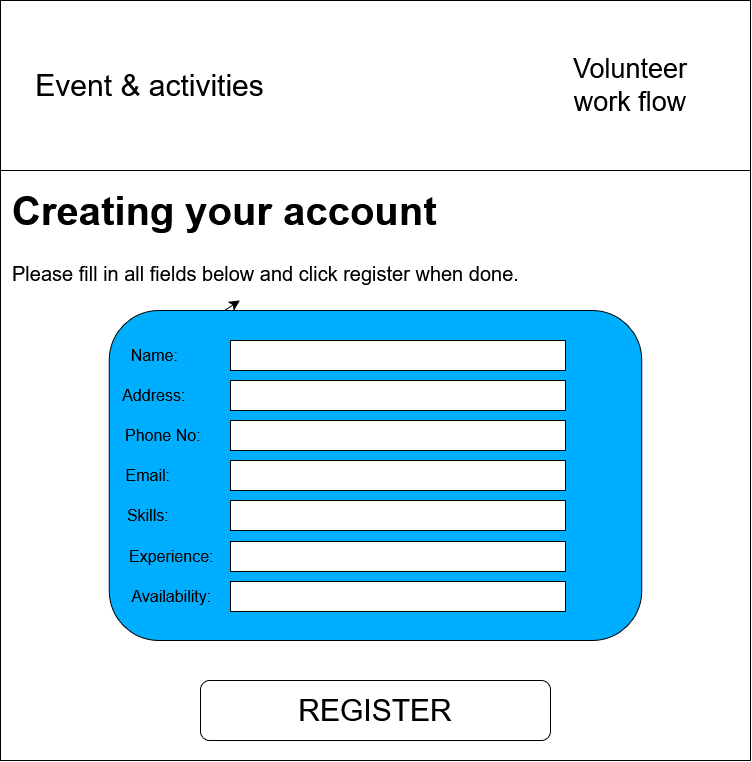

The diagram above was exported from draw.io. Its source (the exported page's mxGraphModel, read from the mxfile embedded in the PNG):
<mxGraphModel dx="812" dy="1102" grid="1" gridSize="10" guides="1" tooltips="1" connect="1" arrows="1" fold="1" page="1" pageScale="1" pageWidth="850" pageHeight="1100" math="0" shadow="0">
  <root>
    <mxCell id="wD8EFGLFqkyIi2CslS5D-0" />
    <mxCell id="wD8EFGLFqkyIi2CslS5D-1" parent="wD8EFGLFqkyIi2CslS5D-0" />
    <mxCell id="wD8EFGLFqkyIi2CslS5D-2" parent="wD8EFGLFqkyIi2CslS5D-1" style="rounded=0;whiteSpace=wrap;html=1;fillColor=light-dark(#FFFFFF,#FFFFFF);" value="" vertex="1">
      <mxGeometry height="760" width="750" x="40" y="40" as="geometry" />
    </mxCell>
    <mxCell id="wD8EFGLFqkyIi2CslS5D-3" parent="wD8EFGLFqkyIi2CslS5D-1" style="rounded=0;whiteSpace=wrap;html=1;fillColor=light-dark(#FFFFFF,#00AEFF);fontSize=30;align=left;" value="&amp;nbsp; &amp;nbsp; Event &amp;amp; activities" vertex="1">
      <mxGeometry height="170" width="750" x="40" y="40" as="geometry" />
    </mxCell>
    <mxCell id="wD8EFGLFqkyIi2CslS5D-4" parent="wD8EFGLFqkyIi2CslS5D-1" style="text;html=1;whiteSpace=wrap;strokeColor=none;fillColor=none;align=center;verticalAlign=middle;rounded=0;fontSize=27;" value="Volunteer work flow" vertex="1">
      <mxGeometry height="100" width="180" x="580" y="75" as="geometry" />
    </mxCell>
    <mxCell id="wD8EFGLFqkyIi2CslS5D-6" parent="wD8EFGLFqkyIi2CslS5D-1" style="rounded=1;whiteSpace=wrap;html=1;roundedPerimeter=1;fillColor=light-dark(#FFFFFF,#00AEFF);fontSize=30;" value="REGISTER" vertex="1">
      <mxGeometry height="60" width="350" x="240" y="720" as="geometry" />
    </mxCell>
    <mxCell id="wD8EFGLFqkyIi2CslS5D-7" parent="wD8EFGLFqkyIi2CslS5D-1" style="text;html=1;whiteSpace=wrap;overflow=hidden;rounded=0;fontColor=light-dark(#000000,#000000);fontSize=20;" value="&lt;h1 style=&quot;margin-top: 0px;&quot;&gt;Creating your account&lt;/h1&gt;&lt;p&gt;Please fill in all fields below and click register when done.&lt;/p&gt;" vertex="1">
      <mxGeometry height="120" width="640" x="50" y="220" as="geometry" />
    </mxCell>
    <mxCell id="gOYFuU8q2uvfyMnP0Q47-1" edge="1" parent="wD8EFGLFqkyIi2CslS5D-1" source="gOYFuU8q2uvfyMnP0Q47-0" style="edgeStyle=none;curved=1;rounded=0;curveGeometry=1;orthogonalLoop=1;jettySize=auto;html=1;fontSize=12;defaultLabelBackgroundColor=page;labelPadding=0 4;startSize=8;endSize=8;" target="wD8EFGLFqkyIi2CslS5D-7" value="">
      <mxGeometry relative="1" as="geometry" />
    </mxCell>
    <mxCell id="gOYFuU8q2uvfyMnP0Q47-26" parent="wD8EFGLFqkyIi2CslS5D-1" style="rounded=1;whiteSpace=wrap;html=1;fillColor=light-dark(#00AEFF,#00AEFF);" value="" vertex="1">
      <mxGeometry height="330" width="532.5" x="148.75" y="350" as="geometry" />
    </mxCell>
    <mxCell id="gOYFuU8q2uvfyMnP0Q47-0" parent="wD8EFGLFqkyIi2CslS5D-1" style="text;html=1;whiteSpace=wrap;strokeColor=none;fillColor=none;align=center;verticalAlign=middle;rounded=0;fontSize=16;fontColor=light-dark(#000000,#000000);" value="Name:&amp;nbsp;" vertex="1">
      <mxGeometry height="30" width="72.5" x="160" y="380" as="geometry" />
    </mxCell>
    <mxCell id="gOYFuU8q2uvfyMnP0Q47-2" parent="wD8EFGLFqkyIi2CslS5D-1" style="text;html=1;whiteSpace=wrap;strokeColor=none;fillColor=none;align=center;verticalAlign=middle;rounded=0;fontSize=16;fontColor=light-dark(#000000,#000000);" value="Address:&amp;nbsp;" vertex="1">
      <mxGeometry height="30" width="60" x="166.25" y="420" as="geometry" />
    </mxCell>
    <mxCell id="gOYFuU8q2uvfyMnP0Q47-3" parent="wD8EFGLFqkyIi2CslS5D-1" style="text;html=1;whiteSpace=wrap;strokeColor=none;fillColor=none;align=center;verticalAlign=middle;rounded=0;fontSize=16;fontColor=light-dark(#000000,#000000);" value="Phone No:&amp;nbsp;" vertex="1">
      <mxGeometry height="30" width="130" x="140" y="460" as="geometry" />
    </mxCell>
    <mxCell id="gOYFuU8q2uvfyMnP0Q47-4" parent="wD8EFGLFqkyIi2CslS5D-1" style="text;html=1;whiteSpace=wrap;strokeColor=none;fillColor=none;align=center;verticalAlign=middle;rounded=0;fontSize=16;fontColor=light-dark(#000000,#000000);" value="Email:&amp;nbsp;" vertex="1">
      <mxGeometry height="30" width="60" x="160" y="500" as="geometry" />
    </mxCell>
    <mxCell id="gOYFuU8q2uvfyMnP0Q47-5" parent="wD8EFGLFqkyIi2CslS5D-1" style="text;html=1;whiteSpace=wrap;strokeColor=none;fillColor=none;align=center;verticalAlign=middle;rounded=0;fontSize=16;fontColor=light-dark(#000000,#000000);" value="Skills:&amp;nbsp;" vertex="1">
      <mxGeometry height="30" width="60" x="160" y="540" as="geometry" />
    </mxCell>
    <mxCell id="gOYFuU8q2uvfyMnP0Q47-6" parent="wD8EFGLFqkyIi2CslS5D-1" style="text;html=1;whiteSpace=wrap;strokeColor=none;fillColor=none;align=center;verticalAlign=middle;rounded=0;fontSize=16;fontColor=light-dark(#000000,#000000);" value="Experience:&amp;nbsp;" vertex="1">
      <mxGeometry height="30" width="95" x="166.25" y="581" as="geometry" />
    </mxCell>
    <mxCell id="gOYFuU8q2uvfyMnP0Q47-7" parent="wD8EFGLFqkyIi2CslS5D-1" style="text;html=1;whiteSpace=wrap;strokeColor=none;fillColor=none;align=center;verticalAlign=middle;rounded=0;fontSize=16;fontColor=light-dark(#000000,#000000);" value="Availability:&amp;nbsp;" vertex="1">
      <mxGeometry height="30" width="95" x="166.25" y="621" as="geometry" />
    </mxCell>
    <mxCell id="gOYFuU8q2uvfyMnP0Q47-27" parent="wD8EFGLFqkyIi2CslS5D-1" style="rounded=0;whiteSpace=wrap;html=1;fillColor=light-dark(#FFFFFF,#FFFFFF);" value="" vertex="1">
      <mxGeometry height="30" width="335" x="270" y="380" as="geometry" />
    </mxCell>
    <mxCell id="gOYFuU8q2uvfyMnP0Q47-28" parent="wD8EFGLFqkyIi2CslS5D-1" style="rounded=0;whiteSpace=wrap;html=1;fillColor=light-dark(#FFFFFF,#FFFFFF);" value="" vertex="1">
      <mxGeometry height="30" width="335" x="270" y="420" as="geometry" />
    </mxCell>
    <mxCell id="gOYFuU8q2uvfyMnP0Q47-29" parent="wD8EFGLFqkyIi2CslS5D-1" style="rounded=0;whiteSpace=wrap;html=1;fillColor=light-dark(#FFFFFF,#FFFFFF);" value="" vertex="1">
      <mxGeometry height="30" width="335" x="270" y="460" as="geometry" />
    </mxCell>
    <mxCell id="gOYFuU8q2uvfyMnP0Q47-30" parent="wD8EFGLFqkyIi2CslS5D-1" style="rounded=0;whiteSpace=wrap;html=1;fillColor=light-dark(#FFFFFF,#FFFFFF);" value="" vertex="1">
      <mxGeometry height="30" width="335" x="270" y="500" as="geometry" />
    </mxCell>
    <mxCell id="gOYFuU8q2uvfyMnP0Q47-31" parent="wD8EFGLFqkyIi2CslS5D-1" style="rounded=0;whiteSpace=wrap;html=1;fillColor=light-dark(#FFFFFF,#FFFFFF);" value="" vertex="1">
      <mxGeometry height="30" width="335" x="270" y="540" as="geometry" />
    </mxCell>
    <mxCell id="gOYFuU8q2uvfyMnP0Q47-32" parent="wD8EFGLFqkyIi2CslS5D-1" style="rounded=0;whiteSpace=wrap;html=1;fillColor=light-dark(#FFFFFF,#FFFFFF);" value="" vertex="1">
      <mxGeometry height="30" width="335" x="270" y="581" as="geometry" />
    </mxCell>
    <mxCell id="gOYFuU8q2uvfyMnP0Q47-33" parent="wD8EFGLFqkyIi2CslS5D-1" style="rounded=0;whiteSpace=wrap;html=1;fillColor=light-dark(#FFFFFF,#FFFFFF);" value="" vertex="1">
      <mxGeometry height="30" width="335" x="270" y="621" as="geometry" />
    </mxCell>
  </root>
</mxGraphModel>